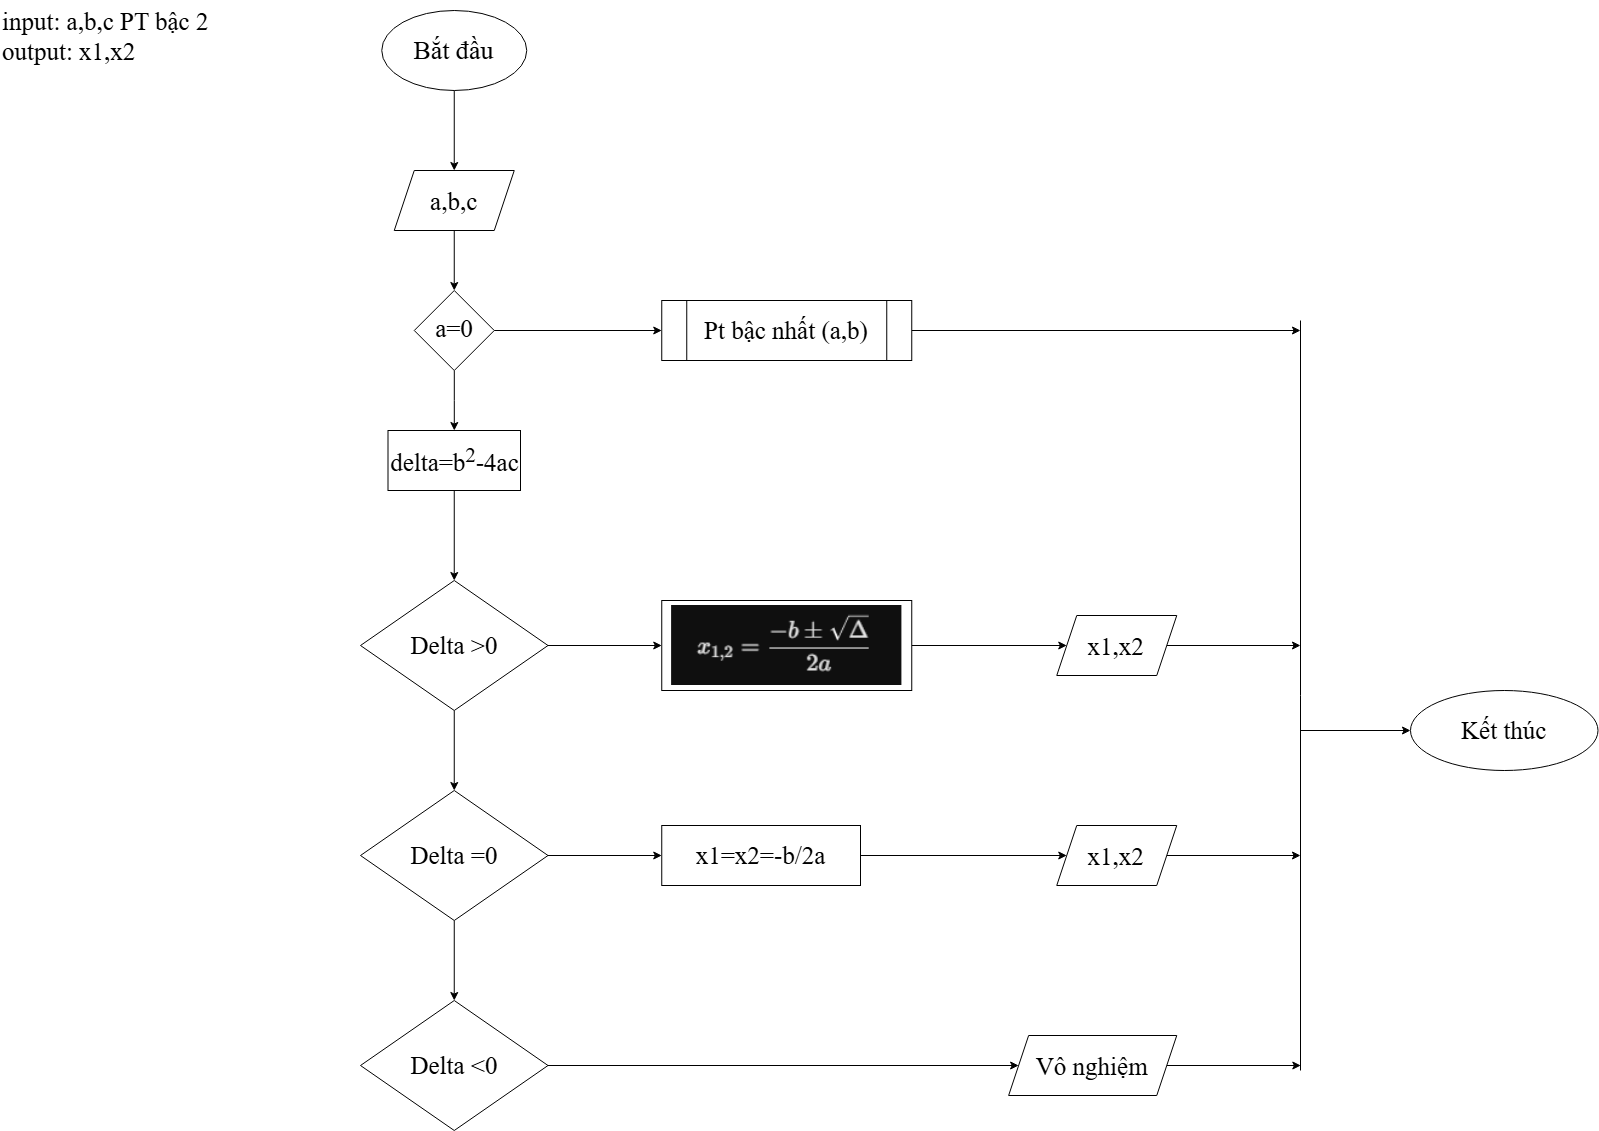

The diagram above was exported from draw.io. Its source (the exported page's mxGraphModel, read from the mxfile embedded in the PNG):
<mxGraphModel dx="3773" dy="1460" grid="1" gridSize="10" guides="1" tooltips="1" connect="1" arrows="1" fold="1" page="1" pageScale="1" pageWidth="827" pageHeight="1169" math="0" shadow="0">
  <root>
    <mxCell id="0" />
    <mxCell id="1" parent="0" />
    <mxCell id="ITJ4XOcmsI59RvGgrK1f-7" parent="1" style="text;html=1;whiteSpace=wrap;strokeColor=none;fillColor=none;align=left;verticalAlign=top;rounded=0;fontFamily=Times New Roman;fontSize=25;textDirection=ltr;" value="input: a,b,c PT bậc 2&lt;div&gt;output: x1,x2&lt;/div&gt;" vertex="1">
      <mxGeometry height="70" width="250" x="-810" y="10" as="geometry" />
    </mxCell>
    <mxCell id="ITJ4XOcmsI59RvGgrK1f-9" edge="1" parent="1" source="ITJ4XOcmsI59RvGgrK1f-8" style="edgeStyle=orthogonalEdgeStyle;rounded=0;orthogonalLoop=1;jettySize=auto;html=1;" target="ITJ4XOcmsI59RvGgrK1f-10">
      <mxGeometry relative="1" as="geometry">
        <mxPoint x="-356.25" y="210" as="targetPoint" />
      </mxGeometry>
    </mxCell>
    <mxCell id="ITJ4XOcmsI59RvGgrK1f-8" parent="1" style="ellipse;whiteSpace=wrap;html=1;shapeInside=1;fontFamily=Times New Roman;fontSize=26;" value="Bắt đầu" vertex="1">
      <mxGeometry height="80" width="145" x="-428.75" y="20" as="geometry" />
    </mxCell>
    <mxCell id="ITJ4XOcmsI59RvGgrK1f-12" edge="1" parent="1" source="ITJ4XOcmsI59RvGgrK1f-10" style="edgeStyle=orthogonalEdgeStyle;rounded=0;orthogonalLoop=1;jettySize=auto;html=1;" target="ITJ4XOcmsI59RvGgrK1f-11" value="">
      <mxGeometry relative="1" as="geometry" />
    </mxCell>
    <mxCell id="ITJ4XOcmsI59RvGgrK1f-10" parent="1" style="shape=parallelogram;perimeter=parallelogramPerimeter;whiteSpace=wrap;html=1;shapeInside=1;fixedSize=1;fontFamily=Times New Roman;fontSize=25;" value="a,b,c" vertex="1">
      <mxGeometry height="60" width="120" x="-416.25" y="180" as="geometry" />
    </mxCell>
    <mxCell id="ITJ4XOcmsI59RvGgrK1f-14" edge="1" parent="1" source="ITJ4XOcmsI59RvGgrK1f-11" style="edgeStyle=orthogonalEdgeStyle;rounded=0;orthogonalLoop=1;jettySize=auto;html=1;" target="ITJ4XOcmsI59RvGgrK1f-13" value="">
      <mxGeometry relative="1" as="geometry" />
    </mxCell>
    <mxCell id="ITJ4XOcmsI59RvGgrK1f-16" edge="1" parent="1" source="ITJ4XOcmsI59RvGgrK1f-11" style="edgeStyle=orthogonalEdgeStyle;rounded=0;orthogonalLoop=1;jettySize=auto;html=1;" target="ITJ4XOcmsI59RvGgrK1f-15" value="">
      <mxGeometry relative="1" as="geometry" />
    </mxCell>
    <mxCell id="ITJ4XOcmsI59RvGgrK1f-11" parent="1" style="rhombus;whiteSpace=wrap;html=1;shapeInside=1;fontFamily=Times New Roman;fontSize=25;" value="a=0" vertex="1">
      <mxGeometry height="80" width="80" x="-396.25" y="300" as="geometry" />
    </mxCell>
    <mxCell id="ITJ4XOcmsI59RvGgrK1f-18" edge="1" parent="1" source="ITJ4XOcmsI59RvGgrK1f-13" style="edgeStyle=orthogonalEdgeStyle;rounded=0;orthogonalLoop=1;jettySize=auto;html=1;" target="ITJ4XOcmsI59RvGgrK1f-17" value="">
      <mxGeometry relative="1" as="geometry" />
    </mxCell>
    <mxCell id="ITJ4XOcmsI59RvGgrK1f-13" parent="1" style="whiteSpace=wrap;html=1;fontSize=25;fontFamily=Times New Roman;" value="delta=b&lt;sup&gt;2&lt;/sup&gt;-4ac" vertex="1">
      <mxGeometry height="60" width="132.5" x="-422.5" y="440" as="geometry" />
    </mxCell>
    <mxCell id="ITJ4XOcmsI59RvGgrK1f-42" edge="1" parent="1" source="ITJ4XOcmsI59RvGgrK1f-15" style="edgeStyle=orthogonalEdgeStyle;rounded=0;orthogonalLoop=1;jettySize=auto;html=1;" value="">
      <mxGeometry relative="1" x="-0.2849" as="geometry">
        <mxPoint x="490" y="340" as="targetPoint" />
      </mxGeometry>
    </mxCell>
    <mxCell id="ITJ4XOcmsI59RvGgrK1f-15" parent="1" style="shape=process;whiteSpace=wrap;html=1;backgroundOutline=1;fontSize=25;fontFamily=Times New Roman;" value="Pt bậc nhất (a,b)" vertex="1">
      <mxGeometry height="60" width="250" x="-148.75" y="310" as="geometry" />
    </mxCell>
    <mxCell id="ITJ4XOcmsI59RvGgrK1f-20" edge="1" parent="1" source="ITJ4XOcmsI59RvGgrK1f-17" style="edgeStyle=orthogonalEdgeStyle;rounded=0;orthogonalLoop=1;jettySize=auto;html=1;" target="ITJ4XOcmsI59RvGgrK1f-19" value="">
      <mxGeometry relative="1" as="geometry" />
    </mxCell>
    <mxCell id="ITJ4XOcmsI59RvGgrK1f-24" edge="1" parent="1" source="ITJ4XOcmsI59RvGgrK1f-17" style="edgeStyle=orthogonalEdgeStyle;rounded=0;orthogonalLoop=1;jettySize=auto;html=1;" target="ITJ4XOcmsI59RvGgrK1f-23" value="">
      <mxGeometry relative="1" as="geometry" />
    </mxCell>
    <mxCell id="ITJ4XOcmsI59RvGgrK1f-17" parent="1" style="rhombus;whiteSpace=wrap;html=1;shapeInside=1;fontSize=25;fontFamily=Times New Roman;" value="Delta &amp;gt;0" vertex="1">
      <mxGeometry height="130" width="187.5" x="-450" y="590" as="geometry" />
    </mxCell>
    <mxCell id="ITJ4XOcmsI59RvGgrK1f-22" edge="1" parent="1" source="ITJ4XOcmsI59RvGgrK1f-19" style="edgeStyle=orthogonalEdgeStyle;rounded=0;orthogonalLoop=1;jettySize=auto;html=1;" target="ITJ4XOcmsI59RvGgrK1f-21" value="">
      <mxGeometry relative="1" as="geometry" />
    </mxCell>
    <mxCell id="ITJ4XOcmsI59RvGgrK1f-26" edge="1" parent="1" source="ITJ4XOcmsI59RvGgrK1f-19" style="edgeStyle=orthogonalEdgeStyle;rounded=0;orthogonalLoop=1;jettySize=auto;html=1;" target="ITJ4XOcmsI59RvGgrK1f-25" value="">
      <mxGeometry relative="1" as="geometry" />
    </mxCell>
    <mxCell id="ITJ4XOcmsI59RvGgrK1f-19" parent="1" style="rhombus;whiteSpace=wrap;html=1;shapeInside=1;fontSize=25;fontFamily=Times New Roman;" value="Delta =0" vertex="1">
      <mxGeometry height="130" width="187.5" x="-450" y="800" as="geometry" />
    </mxCell>
    <mxCell id="ITJ4XOcmsI59RvGgrK1f-30" edge="1" parent="1" source="ITJ4XOcmsI59RvGgrK1f-21" style="edgeStyle=orthogonalEdgeStyle;rounded=0;orthogonalLoop=1;jettySize=auto;html=1;" target="ITJ4XOcmsI59RvGgrK1f-29" value="">
      <mxGeometry relative="1" as="geometry" />
    </mxCell>
    <mxCell id="ITJ4XOcmsI59RvGgrK1f-21" parent="1" style="rhombus;whiteSpace=wrap;html=1;shapeInside=1;fontSize=25;fontFamily=Times New Roman;" value="Delta &amp;lt;0" vertex="1">
      <mxGeometry height="130" width="187.5" x="-450" y="1010" as="geometry" />
    </mxCell>
    <mxCell id="ITJ4XOcmsI59RvGgrK1f-38" edge="1" parent="1" source="ITJ4XOcmsI59RvGgrK1f-23" style="edgeStyle=orthogonalEdgeStyle;rounded=0;orthogonalLoop=1;jettySize=auto;html=1;" target="ITJ4XOcmsI59RvGgrK1f-37" value="">
      <mxGeometry relative="1" as="geometry" />
    </mxCell>
    <mxCell id="ITJ4XOcmsI59RvGgrK1f-23" parent="1" style="whiteSpace=wrap;html=1;fontSize=25;fontFamily=Times New Roman;direction=west;" value="" vertex="1">
      <mxGeometry height="90" width="250" x="-148.75" y="610" as="geometry" />
    </mxCell>
    <mxCell id="ITJ4XOcmsI59RvGgrK1f-32" edge="1" parent="1" source="ITJ4XOcmsI59RvGgrK1f-25" style="edgeStyle=orthogonalEdgeStyle;rounded=0;orthogonalLoop=1;jettySize=auto;html=1;" target="ITJ4XOcmsI59RvGgrK1f-31" value="">
      <mxGeometry relative="1" as="geometry" />
    </mxCell>
    <mxCell id="ITJ4XOcmsI59RvGgrK1f-25" parent="1" style="whiteSpace=wrap;html=1;fontSize=25;fontFamily=Times New Roman;" value="x1=x2=-b/2a" vertex="1">
      <mxGeometry height="60" width="198.75" x="-148.75" y="835" as="geometry" />
    </mxCell>
    <mxCell id="ITJ4XOcmsI59RvGgrK1f-54" edge="1" parent="1" source="ITJ4XOcmsI59RvGgrK1f-29" style="edgeStyle=orthogonalEdgeStyle;rounded=0;orthogonalLoop=1;jettySize=auto;html=1;" value="">
      <mxGeometry relative="1" as="geometry">
        <mxPoint x="490.3100000000004" y="1075" as="targetPoint" />
      </mxGeometry>
    </mxCell>
    <mxCell id="ITJ4XOcmsI59RvGgrK1f-29" parent="1" style="shape=parallelogram;perimeter=parallelogramPerimeter;whiteSpace=wrap;html=1;shapeInside=1;fixedSize=1;fontSize=25;fontFamily=Times New Roman;" value="Vô nghiệm" vertex="1">
      <mxGeometry height="60" width="168.12" x="198.13" y="1045" as="geometry" />
    </mxCell>
    <mxCell id="ITJ4XOcmsI59RvGgrK1f-52" edge="1" parent="1" source="ITJ4XOcmsI59RvGgrK1f-31" style="edgeStyle=orthogonalEdgeStyle;rounded=0;orthogonalLoop=1;jettySize=auto;html=1;" value="">
      <mxGeometry relative="1" as="geometry">
        <mxPoint x="490" y="865" as="targetPoint" />
      </mxGeometry>
    </mxCell>
    <mxCell id="ITJ4XOcmsI59RvGgrK1f-31" parent="1" style="shape=parallelogram;perimeter=parallelogramPerimeter;whiteSpace=wrap;html=1;shapeInside=1;fixedSize=1;fontSize=25;fontFamily=Times New Roman;" value="x1,x2" vertex="1">
      <mxGeometry height="60" width="120" x="246.245" y="835" as="geometry" />
    </mxCell>
    <mxCell id="ITJ4XOcmsI59RvGgrK1f-33" parent="1" style="shape=image;verticalLabelPosition=bottom;labelBackgroundColor=default;verticalAlign=top;aspect=fixed;imageAspect=0;image=data:image/png,(base64 omitted: 4184 chars);" value="" vertex="1">
      <mxGeometry height="80" width="230.3" x="-138.9" y="615" as="geometry" />
    </mxCell>
    <mxCell id="ITJ4XOcmsI59RvGgrK1f-50" edge="1" parent="1" source="ITJ4XOcmsI59RvGgrK1f-37" style="edgeStyle=orthogonalEdgeStyle;rounded=0;orthogonalLoop=1;jettySize=auto;html=1;" value="">
      <mxGeometry relative="1" as="geometry">
        <mxPoint x="490" y="655" as="targetPoint" />
      </mxGeometry>
    </mxCell>
    <mxCell id="ITJ4XOcmsI59RvGgrK1f-37" parent="1" style="shape=parallelogram;perimeter=parallelogramPerimeter;whiteSpace=wrap;html=1;shapeInside=1;fixedSize=1;fontSize=25;fontFamily=Times New Roman;" value="x1,x2" vertex="1">
      <mxGeometry height="60" width="120" x="246.25" y="625" as="geometry" />
    </mxCell>
    <mxCell id="ITJ4XOcmsI59RvGgrK1f-41" parent="1" style="ellipse;whiteSpace=wrap;html=1;shapeInside=1;fontSize=25;fontFamily=Times New Roman;" value="Kết thúc" vertex="1">
      <mxGeometry height="80" width="187.5" x="600" y="700" as="geometry" />
    </mxCell>
    <mxCell id="ITJ4XOcmsI59RvGgrK1f-48" edge="1" parent="1" style="endArrow=none;html=1;rounded=0;" value="">
      <mxGeometry height="50" relative="1" width="50" as="geometry">
        <mxPoint x="490" y="1080" as="sourcePoint" />
        <mxPoint x="490" y="330" as="targetPoint" />
      </mxGeometry>
    </mxCell>
    <mxCell id="ITJ4XOcmsI59RvGgrK1f-57" edge="1" parent="1" style="endArrow=classic;html=1;rounded=0;entryX=0;entryY=0.5;entryDx=0;entryDy=0;" target="ITJ4XOcmsI59RvGgrK1f-41" value="">
      <mxGeometry height="50" relative="1" width="50" as="geometry">
        <mxPoint x="490" y="740" as="sourcePoint" />
        <mxPoint x="220" y="690" as="targetPoint" />
      </mxGeometry>
    </mxCell>
  </root>
</mxGraphModel>